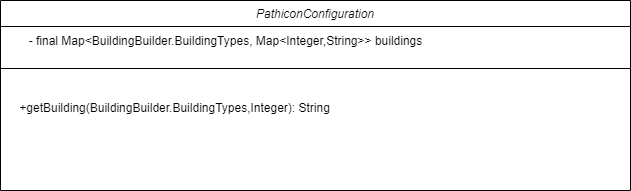

The diagram above was exported from draw.io. Its source (the exported page's mxGraphModel, read from the mxfile embedded in the PNG):
<mxGraphModel dx="996" dy="541" grid="1" gridSize="10" guides="1" tooltips="1" connect="1" arrows="1" fold="1" page="1" pageScale="1" pageWidth="827" pageHeight="1169" math="0" shadow="0">
  <root>
    <mxCell id="WIyWlLk6GJQsqaUBKTNV-0" />
    <mxCell id="WIyWlLk6GJQsqaUBKTNV-1" parent="WIyWlLk6GJQsqaUBKTNV-0" />
    <mxCell id="zkfFHV4jXpPFQw0GAbJ--0" value="PathiconConfiguration" style="swimlane;fontStyle=2;align=center;verticalAlign=top;childLayout=stackLayout;horizontal=1;startSize=26;horizontalStack=0;resizeParent=1;resizeLast=0;collapsible=1;marginBottom=0;rounded=0;shadow=0;strokeWidth=1;" parent="WIyWlLk6GJQsqaUBKTNV-1" vertex="1">
      <mxGeometry x="120" y="120" width="630" height="190" as="geometry">
        <mxRectangle x="250" y="130" width="160" height="26" as="alternateBounds" />
      </mxGeometry>
    </mxCell>
    <mxCell id="d_lFy0OpHmtLSLIjLFhO-0" value="&lt;font style=&quot;font-size: 12px;&quot;&gt;&lt;span style=&quot;white-space: pre;&quot;&gt;&#09;&lt;/span&gt;- final Map&amp;lt;BuildingBuilder.BuildingTypes, Map&amp;lt;Integer,String&amp;gt;&amp;gt; buildings&lt;/font&gt;" style="text;html=1;align=left;verticalAlign=middle;resizable=0;points=[];autosize=1;strokeColor=none;fillColor=none;" vertex="1" parent="zkfFHV4jXpPFQw0GAbJ--0">
      <mxGeometry y="26" width="630" height="30" as="geometry" />
    </mxCell>
    <mxCell id="zkfFHV4jXpPFQw0GAbJ--4" value="" style="line;html=1;strokeWidth=1;align=left;verticalAlign=middle;spacingTop=-1;spacingLeft=3;spacingRight=3;rotatable=0;labelPosition=right;points=[];portConstraint=eastwest;" parent="zkfFHV4jXpPFQw0GAbJ--0" vertex="1">
      <mxGeometry y="56" width="630" height="24" as="geometry" />
    </mxCell>
    <mxCell id="zkfFHV4jXpPFQw0GAbJ--5" value="&#10;    +getBuilding(BuildingBuilder.BuildingTypes,Integer): String" style="text;align=left;verticalAlign=top;spacingLeft=4;spacingRight=4;overflow=hidden;rotatable=0;points=[[0,0.5],[1,0.5]];portConstraint=eastwest;" parent="zkfFHV4jXpPFQw0GAbJ--0" vertex="1">
      <mxGeometry y="80" width="630" height="60" as="geometry" />
    </mxCell>
  </root>
</mxGraphModel>